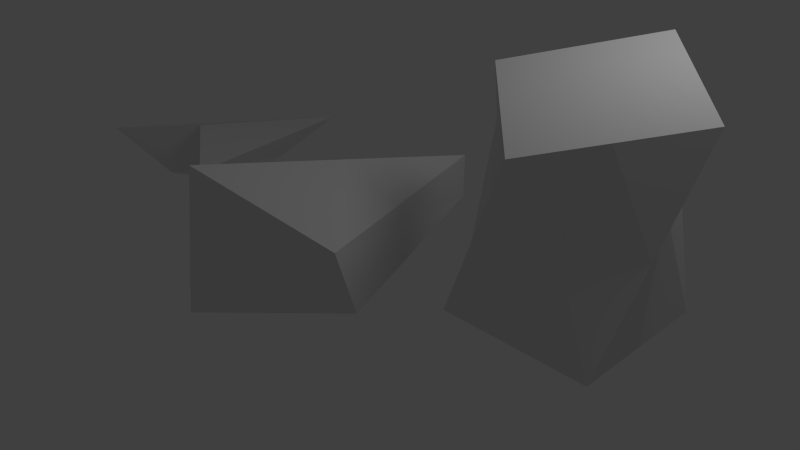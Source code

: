 # Source: vehicle.blend  (saved by Blender 2.60.0; exported with 4.5.12 LTS)
import bpy
from mathutils import Matrix  # noqa: F401  (used for matrix-valued properties, if any)

bpy.ops.wm.read_factory_settings(use_empty=True)
scene = bpy.context.scene
scene.name = 'Scene'

# ---- collections
col_collection_1 = bpy.data.collections.new('Collection 1'); scene.collection.children.link(col_collection_1)

# ---- world
world_world = bpy.data.worlds.new('World'); scene.world = world_world
world_world.color = (0.05088, 0.05088, 0.05088)
world_world.use_sun_shadow = False
world_world.sun_shadow_jitter_overblur = 0.0
world_world.cycles.sampling_method = 'MANUAL'
world_world.cycles.sample_map_resolution = 256

# ---- cameras
cam_camera = bpy.data.cameras.new('Camera')
cam_camera.clip_end = 100.0
cam_camera.lens = 35.0
cam_camera.ortho_scale = 7.314
cam_camera.dof.focus_distance = 0.0
cam_camera.dof.aperture_fstop = 128.0

# ---- lights
light_lamp = bpy.data.lights.new('Lamp', 'POINT')
light_lamp.transmission_factor = 0.0
light_lamp.cutoff_distance = 30.0
light_lamp.energy = 100.0
light_lamp.shadow_buffer_clip_start = 1.001
light_lamp.shadow_soft_size = 1.0
light_lamp.shadow_maximum_resolution = 0.006
light_lamp.use_absolute_resolution = True
light_lamp.cycles.use_multiple_importance_sampling = False

# ---- meshes
me_plane_002 = bpy.data.meshes.new('Plane.002')
me_plane_002.from_pydata([(-0.04359, 2.995, 0.0), (1.371, -0.4189, 0.0), (-0.04359, -1.833, 0.0), (-1.458, -0.4189, 0.0), (-1.505, -0.7943, 1.012), (-0.004366, -1.607, 1.852), (1.497, -0.7943, 1.012), (-0.004366, 2.975, 0.7127)], [], [(0, 3, 2), (0, 2, 1), (3, 0, 7, 4), (0, 1, 6, 7), (5, 4, 7), (6, 5, 7), (1, 2, 6), (2, 5, 6), (2, 3, 4), (2, 4, 5)])
me_plane_002.use_remesh_preserve_volume = False
me_plane_002.use_remesh_preserve_attributes = False
me_plane_002.use_mirror_vertex_groups = False
me_plane_002.auto_texspace = False
me_plane_002.update()
me_plane_001 = bpy.data.meshes.new('Plane.001')
me_plane_001.from_pydata([(1.0, 1.0, 0.0), (1.0, -1.0, 0.0), (-1.0, -1.0, 0.0), (-1.0, 1.0, 0.0), (-1.387, 0.2067, 2.674), (-0.03924, -1.2, 2.222), (1.438, 0.09541, 2.595), (0.09009, 1.502, 3.047)], [], [(0, 3, 2, 1), (2, 3, 4, 5), (3, 0, 7, 4), (0, 1, 6, 7), (1, 2, 5, 6), (5, 4, 7, 6)])
me_plane_001.use_remesh_preserve_volume = False
me_plane_001.use_remesh_preserve_attributes = False
me_plane_001.use_mirror_vertex_groups = False
me_plane_001.update()
me_plane = bpy.data.meshes.new('Plane')
me_plane.from_pydata([(0.1026, 0.9021, 0.0), (-0.6898, 0.6898, 0.0), (-0.9021, -0.1026, 0.0), (-1.724, 1.724, 0.0), (-2.636, 2.636, 0.4657), (-1.0, -1.0, 0.8045), (-0.6081, 0.6081, 0.9868), (1.0, 1.0, 0.8045)], [(4, 6), (1, 3)], [(0, 3, 2, 1), (2, 3, 4, 5), (3, 0, 7, 4), (0, 1, 6, 7), (1, 2, 5, 6), (5, 4, 7, 6)])
me_plane.use_remesh_preserve_volume = False
me_plane.use_remesh_preserve_attributes = False
me_plane.use_mirror_vertex_groups = False
me_plane.update()

# ---- objects
ob_plane_002 = bpy.data.objects.new('Plane.002', me_plane_002)
ob_plane_001 = bpy.data.objects.new('Plane.001', me_plane_001)
ob_plane = bpy.data.objects.new('Plane', me_plane)
ob_lamp = bpy.data.objects.new('Lamp', light_lamp)
ob_camera = bpy.data.objects.new('Camera', cam_camera)

# ---- transforms, parenting, visibility, modifiers, constraints
ob_plane_002.location = (0.008721, -1.123, 0.2622)
ob_plane_002.show_texture_space = True
ob_plane_002.lineart.crease_threshold = 0.0
ob_plane_001.location = (3.155, 0.1421, 0.3677)
ob_plane_001.lineart.crease_threshold = 0.0
_m = ob_plane_001.modifiers.new('Subsurf', 'SUBSURF')
_m.uv_smooth = 'PRESERVE_CORNERS'
_m.quality = 1
_m.subdivision_type = 'SIMPLE'
_m.levels = 4
_m.render_levels = 1
_m.show_only_control_edges = False
ob_plane.location = (-4.003, -1.257, 0.0342)
ob_plane.rotation_euler = (0.0, -0.0, -0.7854)
ob_plane.lineart.crease_threshold = 0.0
_m = ob_plane.modifiers.new('Softbody', 'SOFT_BODY')
ob_lamp.location = (4.076, 1.005, 5.904)
ob_lamp.rotation_euler = (0.6503, 0.05522, 1.866)
ob_lamp.lock_rotations_4d = False
ob_lamp.empty_display_type = 'ARROWS'
ob_lamp.color = (0.0, 0.0, 0.0, 0.0)
ob_lamp.lineart.crease_threshold = 0.0
ob_camera.location = (7.481, -6.508, 5.344)
ob_camera.rotation_euler = (1.109, 0.01082, 0.8149)
ob_camera.lock_rotations_4d = False
ob_camera.empty_display_type = 'ARROWS'
ob_camera.color = (0.0, 0.0, 0.0, 0.0)
ob_camera.display_type = 'WIRE'
ob_camera.lineart.crease_threshold = 0.0

# ---- collection membership
col_collection_1.objects.link(ob_plane_002)
col_collection_1.objects.link(ob_plane_001)
col_collection_1.objects.link(ob_plane)
col_collection_1.objects.link(ob_lamp)
col_collection_1.objects.link(ob_camera)

# ---- scene / render settings (as saved in the file)
scene.camera = ob_camera
scene.frame_start = 1; scene.frame_end = 250; scene.frame_set(71)
scene.render.engine = 'BLENDER_EEVEE_NEXT'
scene.render.image_settings.color_mode = 'RGB'
scene.render.image_settings.compression = 90
scene.render.resolution_percentage = 50
scene.render.dither_intensity = 0.0
scene.render.bake_margin = 2
scene.render.bake_bias = 0.0
scene.cycles.use_denoising = False
scene.cycles.samples = 10
scene.cycles.sampling_pattern = 'TABULATED_SOBOL'
scene.cycles.light_sampling_threshold = 0.0
scene.cycles.use_adaptive_sampling = False
scene.cycles.use_light_tree = False
scene.cycles.blur_glossy = 0.0
scene.cycles.volume_bounces = 1
scene.cycles.pixel_filter_type = 'GAUSSIAN'
scene.cycles.sample_clamp_indirect = 0.0
scene.view_settings.view_transform = 'Standard'
bpy.context.view_layer.update()

